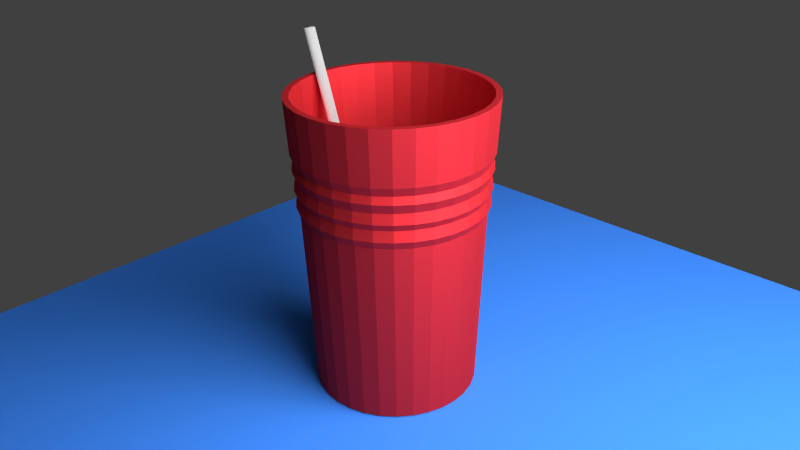 # Source: red_solo_cup.blend  (saved by Blender 2.74.0; exported with 4.5.12 LTS)
import bpy
from mathutils import Matrix  # noqa: F401  (used for matrix-valued properties, if any)

bpy.ops.wm.read_factory_settings(use_empty=True)
scene = bpy.context.scene
scene.name = 'Scene'

# ---- collections
col_collection_1 = bpy.data.collections.new('Collection 1'); scene.collection.children.link(col_collection_1)

# ---- materials (node trees are filled in below, after node groups)
mat_material_003 = bpy.data.materials.new('Material.003')
mat_material_003.alpha_threshold = 0.0
mat_material_003.roughness = 0.5
mat_material_002 = bpy.data.materials.new('Material.002')
mat_material_002.alpha_threshold = 0.0
mat_material_002.roughness = 0.5
mat_material_001 = bpy.data.materials.new('Material.001')
mat_material_001.alpha_threshold = 0.0
mat_material_001.roughness = 0.5

# ---- material node trees
mat_material_003.use_nodes = True; mat_material_003.node_tree.nodes.clear()
_N = mat_material_003.node_tree.nodes; _L = mat_material_003.node_tree.links
n0 = _N.new('ShaderNodeOutputMaterial'); n0.name = 'Material Output'; n0.location = (300, 300)
n1 = _N.new('ShaderNodeEmission'); n1.name = 'Emission'; n1.location = (110, 300)
n1.inputs[0].default_value = (0.8, 0.8, 0.8, 1.0)
n1.inputs[1].default_value = 10.0
_L.new(n1.outputs[0], n0.inputs[0])
n0.is_active_output = True
mat_material_002.use_nodes = True; mat_material_002.node_tree.nodes.clear()
_N = mat_material_002.node_tree.nodes; _L = mat_material_002.node_tree.links
n0 = _N.new('ShaderNodeOutputMaterial'); n0.name = 'Material Output'; n0.location = (300, 300)
n1 = _N.new('ShaderNodeBsdfDiffuse'); n1.name = 'Diffuse BSDF'; n1.location = (10, 300)
n1.inputs[0].default_value = (0.04396, 0.213, 0.8, 1.0)
_L.new(n1.outputs[0], n0.inputs[0])
n0.is_active_output = True
mat_material_001.use_nodes = True; mat_material_001.node_tree.nodes.clear()
_N = mat_material_001.node_tree.nodes; _L = mat_material_001.node_tree.links
n0 = _N.new('ShaderNodeOutputMaterial'); n0.name = 'Material Output'; n0.location = (300, 300)
n1 = _N.new('ShaderNodeBsdfAnisotropic'); n1.name = 'Glossy BSDF'; n1.location = (100, 300)
n1.distribution = 'GGX'
n1.inputs[0].default_value = (0.8, 0.03452, 0.04663, 1.0)
n1.inputs[1].default_value = 0.7071
_L.new(n1.outputs[0], n0.inputs[0])
n0.is_active_output = True

# ---- world
world_world = bpy.data.worlds.new('World'); scene.world = world_world
world_world.color = (0.05088, 0.05088, 0.05088)
world_world.use_sun_shadow = False
world_world.sun_shadow_jitter_overblur = 0.0
world_world.cycles.sampling_method = 'MANUAL'
world_world.cycles.sample_map_resolution = 256

# ---- cameras
cam_camera = bpy.data.cameras.new('Camera')
cam_camera.clip_end = 100.0
cam_camera.lens = 35.0
cam_camera.sensor_width = 32.0
cam_camera.sensor_height = 18.0
cam_camera.ortho_scale = 7.314
cam_camera.dof.focus_distance = 0.0

# ---- lights
light_lamp = bpy.data.lights.new('Lamp', 'POINT')
light_lamp.transmission_factor = 0.0
light_lamp.cutoff_distance = 30.0
light_lamp.energy = 100.0
light_lamp.shadow_buffer_clip_start = 1.001
light_lamp.shadow_soft_size = 0.1
light_lamp.shadow_maximum_resolution = 0.006
light_lamp.use_absolute_resolution = True
light_lamp.cycles.use_multiple_importance_sampling = False

# ---- meshes
me_plane_001 = bpy.data.meshes.new('Plane.001')
me_plane_001.from_pydata([(-1.0, -1.0, 0.0), (1.0, -1.0, 0.0), (-1.0, 1.0, 0.0), (1.0, 1.0, 0.0)], [], [(0, 1, 3, 2)])
me_plane_001.materials.append(mat_material_003)
me_plane_001.use_remesh_preserve_volume = False
me_plane_001.use_remesh_preserve_attributes = False
me_plane_001.use_mirror_vertex_groups = False
me_plane_001.update()
me_plane = bpy.data.meshes.new('Plane')
me_plane.from_pydata([(-1.0, -1.0, 0.0), (1.0, -1.0, 0.0), (-1.0, 1.0, 0.0), (1.0, 1.0, 0.0)], [], [(0, 1, 3, 2)])
me_plane.materials.append(mat_material_002)
me_plane.use_remesh_preserve_volume = False
me_plane.use_remesh_preserve_attributes = False
me_plane.use_mirror_vertex_groups = False
me_plane.update()
me_circle_001 = bpy.data.meshes.new('Circle.001')
me_circle_001.from_pydata([(0.1227, 0.512, 1.661), (0.02286, 0.5022, 1.661), (-0.07319, 0.473, 1.661), (-0.1617, 0.4257, 1.661), (-0.2393, 0.3621, 1.661), (-0.303, 0.2845, 1.661), (-0.3503, 0.1959, 1.661), (-0.3794, 0.09989, 1.661), (-0.3893, 1.777e-07, 1.661), (-0.3794, -0.09989, 1.661), (-0.3503, -0.1959, 1.661), (-0.303, -0.2845, 1.661), (-0.2393, -0.3621, 1.661), (-0.1617, -0.4257, 1.661), (-0.07319, -0.473, 1.661), (0.02286, -0.5022, 1.661), (0.1227, -0.512, 1.661), (0.2226, -0.5022, 1.661), (0.3187, -0.473, 1.661), (0.4072, -0.4257, 1.661), (0.4848, -0.3621, 1.661), (0.5485, -0.2845, 1.661), (0.5958, -0.1959, 1.661), (0.6249, -0.09989, 1.661), (0.6348, 6.335e-07, 1.661), (0.6249, 0.09989, 1.661), (0.5958, 0.1959, 1.661), (0.5485, 0.2845, 1.661), (0.4848, 0.3621, 1.661), (0.4072, 0.4257, 1.661), (0.3187, 0.473, 1.661), (0.2226, 0.5022, 1.661), (10.39, 0.4468, -28.94), (10.3, 0.4382, -28.94), (10.22, 0.4128, -28.94), (10.14, 0.3715, -28.94), (10.07, 0.3159, -28.94), (10.02, 0.2482, -28.94), (9.977, 0.171, -28.94), (9.952, 0.08717, -28.94), (9.943, 1.822e-07, -28.94), (9.952, -0.08717, -28.94), (9.977, -0.171, -28.94), (10.02, -0.2482, -28.94), (10.07, -0.3159, -28.94), (10.14, -0.3715, -28.94), (10.22, -0.4128, -28.94), (10.3, -0.4382, -28.94), (10.39, -0.4468, -28.94), (10.48, -0.4382, -28.94), (10.56, -0.4128, -28.94), (10.64, -0.3715, -28.94), (10.71, -0.3159, -28.94), (10.76, -0.2482, -28.94), (10.8, -0.171, -28.94), (10.83, -0.08716, -28.94), (10.84, 5.799e-07, -28.94), (10.83, 0.08717, -28.94), (10.8, 0.171, -28.94), (10.76, 0.2482, -28.94), (10.71, 0.3159, -28.94), (10.64, 0.3715, -28.94), (10.56, 0.4128, -28.94), (10.48, 0.4382, -28.94)], [], [(1, 0, 31, 30, 29, 28, 27, 26, 25, 24, 23, 22, 21, 20, 19, 18, 17, 16, 15, 14, 13, 12, 11, 10, 9, 8, 7, 6, 5, 4, 3, 2), (33, 34, 35, 36, 37, 38, 39, 40, 41, 42, 43, 44, 45, 46, 47, 48, 49, 50, 51, 52, 53, 54, 55, 56, 57, 58, 59, 60, 61, 62, 63, 32), (26, 27, 59, 58), (4, 5, 37, 36), (15, 16, 48, 47), (24, 25, 57, 56), (2, 3, 35, 34), (13, 14, 46, 45), (22, 23, 55, 54), (0, 1, 33, 32), (11, 12, 44, 43), (31, 0, 32, 63), (20, 21, 53, 52), (9, 10, 42, 41), (29, 30, 62, 61), (18, 19, 51, 50), (7, 8, 40, 39), (27, 28, 60, 59), (16, 17, 49, 48), (5, 6, 38, 37), (25, 26, 58, 57), (3, 4, 36, 35), (14, 15, 47, 46), (23, 24, 56, 55), (1, 2, 34, 33), (12, 13, 45, 44), (21, 22, 54, 53), (10, 11, 43, 42), (30, 31, 63, 62), (19, 20, 52, 51), (8, 9, 41, 40), (28, 29, 61, 60), (17, 18, 50, 49), (6, 7, 39, 38)])
me_circle_001.polygons.foreach_set('use_smooth', [True] * 34)
me_circle_001.use_remesh_preserve_volume = False
me_circle_001.use_remesh_preserve_attributes = False
me_circle_001.use_mirror_vertex_groups = False
me_circle_001.update()
me_circle = bpy.data.meshes.new('Circle')
me_circle.from_pydata([(0.0, 1.0, 0.0), (-0.1951, 0.9808, 0.0), (-0.3827, 0.9239, 0.0), (-0.5556, 0.8315, 0.0), (-0.7071, 0.7071, 0.0), (-0.8315, 0.5556, 0.0), (-0.9239, 0.3827, 0.0), (-0.9808, 0.1951, 0.0), (-1.0, 7.55e-08, 0.0), (-0.9808, -0.1951, 0.0), (-0.9239, -0.3827, 0.0), (-0.8315, -0.5556, 0.0), (-0.7071, -0.7071, 0.0), (-0.5556, -0.8315, 0.0), (-0.3827, -0.9239, 0.0), (-0.1951, -0.9808, 0.0), (3.258e-07, -1.0, 0.0), (0.1951, -0.9808, 0.0), (0.3827, -0.9239, 0.0), (0.5556, -0.8315, 0.0), (0.7071, -0.7071, 0.0), (0.8315, -0.5556, 0.0), (0.9239, -0.3827, 0.0), (0.9808, -0.1951, 0.0), (1.0, 9.656e-07, 0.0), (0.9808, 0.1951, 0.0), (0.9239, 0.3827, 0.0), (0.8315, 0.5556, 0.0), (0.7071, 0.7071, 0.0), (0.5556, 0.8315, 0.0), (0.3827, 0.9239, 0.0), (0.1951, 0.9808, 0.0), (3.583e-08, 1.212, 3.678), (-0.2365, 1.189, 3.678), (-0.4639, 1.12, 3.678), (-0.6734, 1.008, 3.678), (-0.8571, 0.8571, 3.678), (-1.008, 0.6734, 3.678), (-1.12, 0.4639, 3.678), (-1.189, 0.2365, 3.678), (-1.212, 3.105e-08, 3.678), (-1.189, -0.2365, 3.678), (-1.12, -0.4639, 3.678), (-1.008, -0.6734, 3.678), (-0.8571, -0.8571, 3.678), (-0.6734, -1.008, 3.678), (-0.4639, -1.12, 3.678), (-0.2365, -1.189, 3.678), (4.308e-07, -1.212, 3.678), (0.2365, -1.189, 3.678), (0.4639, -1.12, 3.678), (0.6734, -1.008, 3.678), (0.8571, -0.8571, 3.678), (1.008, -0.6734, 3.678), (1.12, -0.4639, 3.678), (1.189, -0.2365, 3.678), (1.212, 1.11e-06, 3.678), (1.189, 0.2365, 3.678), (1.12, 0.4639, 3.678), (1.008, 0.6734, 3.678), (0.8571, 0.8571, 3.678), (0.6734, 1.008, 3.678), (0.4639, 1.12, 3.678), (0.2365, 1.189, 3.678), (0.2222, 1.117, 3.678), (0.436, 1.052, 3.678), (0.6329, 0.9472, 3.678), (0.8055, 0.8055, 3.678), (0.9472, 0.6329, 3.678), (1.052, 0.436, 3.678), (1.117, 0.2222, 3.678), (1.139, 1.061e-06, 3.678), (1.117, -0.2222, 3.678), (1.052, -0.436, 3.678), (0.9472, -0.6329, 3.678), (0.8055, -0.8055, 3.678), (0.6329, -0.9472, 3.678), (0.436, -1.052, 3.678), (0.2222, -1.117, 3.678), (3.992e-07, -1.139, 3.678), (-0.2222, -1.117, 3.678), (-0.436, -1.052, 3.678), (-0.6329, -0.9472, 3.678), (-0.8055, -0.8055, 3.678), (-0.9472, -0.6329, 3.678), (-1.052, -0.436, 3.678), (-1.117, -0.2222, 3.678), (-1.139, 4.712e-08, 3.678), (-1.117, 0.2222, 3.678), (-1.052, 0.436, 3.678), (-0.9472, 0.6329, 3.678), (-0.8055, 0.8055, 3.678), (-0.6329, 0.9472, 3.678), (-0.436, 1.052, 3.678), (-0.2222, 1.117, 3.678), (2.803e-08, 1.139, 3.678), (1.132, 1.056e-06, 2.918), (1.111, 0.2209, 2.918), (-0.4333, 1.046, 2.918), (-0.6291, 0.9415, 2.918), (-0.6291, -0.9415, 2.918), (-0.4333, -1.046, 2.918), (1.046, -0.4333, 2.918), (1.111, -0.2209, 2.918), (2.517e-08, 1.132, 2.918), (-0.2209, 1.111, 2.918), (-0.9415, -0.6291, 2.918), (-0.8007, -0.8007, 2.918), (0.2209, 1.111, 2.918), (0.8007, -0.8007, 2.918), (0.9415, -0.6291, 2.918), (-1.111, -0.2209, 2.918), (-1.046, -0.4333, 2.918), (0.6291, 0.9415, 2.918), (0.4333, 1.046, 2.918), (0.4333, -1.046, 2.918), (0.6291, -0.9415, 2.918), (-1.111, 0.2209, 2.918), (-1.132, 4.78e-08, 2.918), (0.9415, 0.6291, 2.918), (0.8007, 0.8007, 2.918), (3.941e-07, -1.132, 2.918), (0.2209, -1.111, 2.918), (-0.9415, 0.6291, 2.918), (-1.046, 0.4333, 2.918), (1.046, 0.4333, 2.918), (-0.8007, 0.8007, 2.918), (-0.2209, -1.111, 2.918), (1.163, 1.077e-06, 2.831), (-0.4452, 1.075, 2.831), (-0.6463, -0.9672, 2.831), (1.075, -0.4452, 2.831), (2.758e-08, 1.163, 2.831), (-0.9672, -0.6463, 2.831), (0.2269, 1.141, 2.831), (0.8226, -0.8226, 2.831), (-1.141, -0.2269, 2.831), (0.6463, 0.9672, 2.831), (0.4452, -1.075, 2.831), (-1.141, 0.2269, 2.831), (0.9672, 0.6463, 2.831), (4.066e-07, -1.163, 2.831), (-0.9672, 0.6463, 2.831), (1.141, 0.2269, 2.831), (-0.6463, 0.9672, 2.831), (-0.4452, -1.075, 2.831), (1.141, -0.2269, 2.831), (-0.2269, 1.141, 2.831), (-0.8226, -0.8226, 2.831), (0.9672, -0.6463, 2.831), (-1.075, -0.4452, 2.831), (0.4452, 1.075, 2.831), (0.6463, -0.9672, 2.831), (-1.163, 4.129e-08, 2.831), (0.8226, 0.8226, 2.831), (0.2269, -1.141, 2.831), (-1.075, 0.4452, 2.831), (1.075, 0.4452, 2.831), (-0.8226, 0.8226, 2.831), (-0.2269, -1.141, 2.831), (-0.2139, -1.075, 2.291), (-0.7751, 0.7751, 2.291), (1.013, 0.4195, 2.291), (-1.013, 0.4195, 2.291), (0.2139, -1.075, 2.291), (0.7751, 0.7751, 2.291), (-1.096, 5.538e-08, 2.291), (0.609, -0.9114, 2.291), (0.4195, 1.013, 2.291), (-1.013, -0.4195, 2.291), (0.9114, -0.609, 2.291), (-0.7751, -0.7751, 2.291), (-0.2139, 1.075, 2.291), (1.075, -0.2139, 2.291), (-0.4195, -1.013, 2.291), (-0.609, 0.9114, 2.291), (1.075, 0.2139, 2.291), (-0.9114, 0.609, 2.291), (3.762e-07, -1.096, 2.291), (0.9114, 0.609, 2.291), (-1.075, 0.2139, 2.291), (0.4195, -1.013, 2.291), (0.609, 0.9114, 2.291), (-1.075, -0.2139, 2.291), (0.7751, -0.7751, 2.291), (0.2139, 1.075, 2.291), (-0.9114, -0.609, 2.291), (1.906e-08, 1.096, 2.291), (1.013, -0.4195, 2.291), (-0.609, -0.9114, 2.291), (-0.4195, 1.013, 2.291), (1.096, 1.031e-06, 2.291), (1.152, 0.2291, 3.024), (-0.6525, 0.9765, 3.024), (-0.4494, -1.085, 3.024), (1.152, -0.2291, 3.024), (-0.2291, 1.152, 3.024), (-0.8304, -0.8304, 3.024), (0.9765, -0.6525, 3.024), (-1.085, -0.4494, 3.024), (0.4494, 1.085, 3.024), (0.6525, -0.9765, 3.024), (-1.174, 3.896e-08, 3.024), (0.8304, 0.8304, 3.024), (0.2291, -1.152, 3.024), (-1.085, 0.4494, 3.024), (1.085, 0.4494, 3.024), (-0.8304, 0.8304, 3.024), (-0.2291, -1.152, 3.024), (1.174, 1.084e-06, 3.024), (-0.4494, 1.085, 3.024), (-0.6525, -0.9765, 3.024), (1.085, -0.4494, 3.024), (2.946e-08, 1.174, 3.024), (-0.9765, -0.6525, 3.024), (0.2291, 1.152, 3.024), (0.8304, -0.8304, 3.024), (-1.152, -0.2291, 3.024), (0.6525, 0.9765, 3.024), (0.4494, -1.085, 3.024), (-1.152, 0.2291, 3.024), (0.9765, 0.6525, 3.024), (4.121e-07, -1.174, 3.024), (-0.9765, 0.6525, 3.024), (1.121, 1.048e-06, 2.717), (-0.4289, 1.035, 2.717), (-0.6227, -0.9319, 2.717), (1.035, -0.4289, 2.717), (2.321e-08, 1.121, 2.717), (-0.9319, -0.6227, 2.717), (0.2186, 1.099, 2.717), (0.7925, -0.7925, 2.717), (-1.099, -0.2186, 2.717), (0.6227, 0.9319, 2.717), (0.4289, -1.035, 2.717), (-1.099, 0.2186, 2.717), (0.9319, 0.6227, 2.717), (3.884e-07, -1.121, 2.717), (-0.9319, 0.6227, 2.717), (1.099, 0.2187, 2.717), (-0.6227, 0.9319, 2.717), (-0.4289, -1.035, 2.717), (1.099, -0.2186, 2.717), (-0.2186, 1.099, 2.717), (-0.7925, -0.7925, 2.717), (0.9319, -0.6227, 2.717), (-1.035, -0.4289, 2.717), (0.4289, 1.035, 2.717), (0.6227, -0.9319, 2.717), (-1.121, 5.023e-08, 2.717), (0.7925, 0.7925, 2.717), (0.2187, -1.099, 2.717), (-1.035, 0.4289, 2.717), (1.035, 0.4289, 2.717), (-0.7925, 0.7925, 2.717), (-0.2186, -1.099, 2.717), (1.15, 1.067e-06, 2.595), (-0.44, 1.062, 2.595), (-0.6387, -0.9559, 2.595), (1.062, -0.44, 2.595), (2.528e-08, 1.15, 2.595), (-0.9559, -0.6387, 2.595), (0.2243, 1.128, 2.595), (0.813, -0.813, 2.595), (-1.128, -0.2243, 2.595), (0.6387, 0.9559, 2.595), (0.44, -1.062, 2.595), (-1.128, 0.2243, 2.595), (0.9559, 0.6387, 2.595), (3.999e-07, -1.15, 2.595), (-0.9559, 0.6387, 2.595), (1.128, 0.2243, 2.595), (-0.6387, 0.9559, 2.595), (-0.44, -1.062, 2.595), (1.128, -0.2243, 2.595), (-0.2243, 1.128, 2.595), (-0.813, -0.813, 2.595), (0.9559, -0.6387, 2.595), (-1.062, -0.44, 2.595), (0.44, 1.062, 2.595), (0.6387, -0.9559, 2.595), (-1.15, 4.414e-08, 2.595), (0.813, 0.813, 2.595), (0.2243, -1.128, 2.595), (-1.062, 0.44, 2.595), (1.062, 0.44, 2.595), (-0.813, 0.813, 2.595), (-0.2243, -1.128, 2.595), (1.109, 1.04e-06, 2.512), (-0.4244, 1.025, 2.512), (-0.6161, -0.922, 2.512), (1.025, -0.4244, 2.512), (2.121e-08, 1.109, 2.512), (-0.922, -0.6161, 2.512), (0.2163, 1.088, 2.512), (0.7841, -0.7841, 2.512), (-1.088, -0.2163, 2.512), (0.6161, 0.922, 2.512), (0.4244, -1.025, 2.512), (-1.088, 0.2163, 2.512), (0.922, 0.6161, 2.512), (3.826e-07, -1.109, 2.512), (-0.922, 0.6161, 2.512), (1.088, 0.2163, 2.512), (-0.6161, 0.922, 2.512), (-0.4244, -1.025, 2.512), (1.088, -0.2163, 2.512), (-0.2163, 1.088, 2.512), (-0.7841, -0.7841, 2.512), (0.922, -0.6161, 2.512), (-1.025, -0.4244, 2.512), (0.4244, 1.025, 2.512), (0.6161, -0.922, 2.512), (-1.109, 5.271e-08, 2.512), (0.7841, 0.7841, 2.512), (0.2163, -1.088, 2.512), (-1.025, 0.4244, 2.512), (1.025, 0.4244, 2.512), (-0.7841, 0.7841, 2.512), (-0.2163, -1.088, 2.512), (1.138, 1.059e-06, 2.384), (-0.4353, 1.051, 2.384), (-0.632, -0.9458, 2.384), (1.051, -0.4353, 2.384), (2.323e-08, 1.138, 2.384), (-0.9458, -0.632, 2.384), (0.2219, 1.116, 2.384), (0.8043, -0.8043, 2.384), (-1.116, -0.2219, 2.384), (0.632, 0.9458, 2.384), (0.4353, -1.051, 2.384), (-1.116, 0.2219, 2.384), (0.9458, 0.632, 2.384), (3.939e-07, -1.138, 2.384), (-0.9458, 0.632, 2.384), (1.116, 0.2219, 2.384), (-0.632, 0.9458, 2.384), (-0.4353, -1.051, 2.384), (1.116, -0.2219, 2.384), (-0.2219, 1.116, 2.384), (-0.8043, -0.8043, 2.384), (0.9458, -0.632, 2.384), (-1.051, -0.4353, 2.384), (0.4353, 1.051, 2.384), (0.632, -0.9458, 2.384), (-1.138, 4.669e-08, 2.384), (0.8043, 0.8043, 2.384), (0.2219, -1.116, 2.384), (-1.051, 0.4353, 2.384), (1.051, 0.4353, 2.384), (-0.8043, 0.8043, 2.384), (-0.2219, -1.116, 2.384), (0.163, 0.8196, 0.1961), (0.3198, 0.772, 0.1961), (0.4643, 0.6948, 0.1961), (0.5909, 0.5909, 0.1961), (0.6948, 0.4643, 0.1961), (0.772, 0.3198, 0.1961), (0.8196, 0.163, 0.1961), (0.8356, 8.518e-07, 0.1961), (0.8196, -0.163, 0.1961), (0.772, -0.3198, 0.1961), (0.6948, -0.4643, 0.1961), (0.5909, -0.5909, 0.1961), (0.4643, -0.6948, 0.1961), (0.3198, -0.772, 0.1961), (0.163, -0.8196, 0.1961), (2.698e-07, -0.8356, 0.1961), (-0.163, -0.8196, 0.1961), (-0.3198, -0.772, 0.1961), (-0.4643, -0.6948, 0.1961), (-0.5909, -0.5909, 0.1961), (-0.6948, -0.4643, 0.1961), (-0.772, -0.3198, 0.1961), (-0.8196, -0.163, 0.1961), (-0.8356, 1.08e-07, 0.1961), (-0.8196, 0.163, 0.1961), (-0.772, 0.3198, 0.1961), (-0.6948, 0.4643, 0.1961), (-0.5909, 0.5909, 0.1961), (-0.4643, 0.6948, 0.1961), (-0.3198, 0.772, 0.1961), (-0.163, 0.8196, 0.1961), (-2.535e-09, 0.8356, 0.1961)], [], [(1, 0, 31, 30, 29, 28, 27, 26, 25, 24, 23, 22, 21, 20, 19, 18, 17, 16, 15, 14, 13, 12, 11, 10, 9, 8, 7, 6, 5, 4, 3, 2), (37, 38, 89, 90), (209, 192, 57, 56), (210, 193, 35, 34), (211, 194, 46, 45), (212, 195, 55, 54), (213, 196, 33, 32), (214, 197, 44, 43), (215, 213, 32, 63), (216, 198, 53, 52), (217, 199, 42, 41), (218, 200, 62, 61), (219, 201, 51, 50), (220, 202, 40, 39), (221, 203, 60, 59), (222, 204, 49, 48), (223, 205, 38, 37), (192, 206, 58, 57), (193, 207, 36, 35), (194, 208, 47, 46), (195, 209, 56, 55), (196, 210, 34, 33), (197, 211, 45, 44), (198, 212, 54, 53), (199, 214, 43, 42), (200, 215, 63, 62), (201, 216, 52, 51), (202, 217, 41, 40), (203, 218, 61, 60), (204, 219, 50, 49), (205, 220, 39, 38), (206, 221, 59, 58), (207, 223, 37, 36), (208, 222, 48, 47), (50, 51, 76, 77), (55, 56, 71, 72), (42, 43, 84, 85), (32, 33, 94, 95), (60, 61, 66, 67), (41, 42, 85, 86), (36, 37, 90, 91), (59, 60, 67, 68), (45, 46, 81, 82), (35, 36, 91, 92), (44, 45, 82, 83), (51, 52, 75, 76), (63, 32, 95, 64), (38, 39, 88, 89), (39, 40, 87, 88), (56, 57, 70, 71), (54, 55, 72, 73), (34, 35, 92, 93), (57, 58, 69, 70), (33, 34, 93, 94), (62, 63, 64, 65), (43, 44, 83, 84), (49, 50, 77, 78), (61, 62, 65, 66), (47, 48, 79, 80), (48, 49, 78, 79), (46, 47, 80, 81), (53, 54, 73, 74), (40, 41, 86, 87), (52, 53, 74, 75), (58, 59, 68, 69), (159, 141, 121, 127), (158, 142, 123, 126), (157, 140, 119, 125), (156, 139, 117, 124), (155, 138, 115, 122), (154, 137, 113, 120), (153, 136, 111, 118), (152, 135, 109, 116), (151, 134, 108, 114), (150, 133, 106, 112), (149, 131, 102, 110), (148, 130, 100, 107), (147, 129, 98, 105), (146, 128, 96, 103), (145, 159, 127, 101), (144, 158, 126, 99), (143, 157, 125, 97), (142, 156, 124, 123), (141, 155, 122, 121), (140, 154, 120, 119), (139, 153, 118, 117), (138, 152, 116, 115), (137, 151, 114, 113), (136, 150, 112, 111), (135, 149, 110, 109), (134, 132, 104, 108), (133, 148, 107, 106), (132, 147, 105, 104), (131, 146, 103, 102), (130, 145, 101, 100), (129, 144, 99, 98), (128, 143, 97, 96), (224, 239, 143, 128), (225, 240, 144, 129), (226, 241, 145, 130), (227, 242, 146, 131), (228, 243, 147, 132), (229, 244, 148, 133), (230, 228, 132, 134), (231, 245, 149, 135), (232, 246, 150, 136), (233, 247, 151, 137), (234, 248, 152, 138), (235, 249, 153, 139), (236, 250, 154, 140), (237, 251, 155, 141), (238, 252, 156, 142), (239, 253, 157, 143), (240, 254, 158, 144), (241, 255, 159, 145), (242, 224, 128, 146), (243, 225, 129, 147), (244, 226, 130, 148), (245, 227, 131, 149), (246, 229, 133, 150), (247, 230, 134, 151), (248, 231, 135, 152), (249, 232, 136, 153), (250, 233, 137, 154), (251, 234, 138, 155), (252, 235, 139, 156), (253, 236, 140, 157), (254, 238, 142, 158), (255, 237, 141, 159), (123, 223, 207, 126), (119, 221, 206, 125), (117, 220, 205, 124), (115, 219, 204, 122), (113, 218, 203, 120), (111, 217, 202, 118), (109, 216, 201, 116), (108, 215, 200, 114), (106, 214, 199, 112), (102, 212, 198, 110), (100, 211, 197, 107), (98, 210, 196, 105), (96, 209, 195, 103), (127, 208, 194, 101), (126, 207, 193, 99), (125, 206, 192, 97), (124, 205, 223, 123), (122, 204, 222, 121), (120, 203, 221, 119), (118, 202, 220, 117), (116, 201, 219, 115), (114, 200, 218, 113), (112, 199, 217, 111), (110, 198, 216, 109), (104, 213, 215, 108), (107, 197, 214, 106), (105, 196, 213, 104), (103, 195, 212, 102), (101, 194, 211, 100), (99, 193, 210, 98), (97, 192, 209, 96), (15, 16, 178, 160), (24, 25, 176, 191), (2, 3, 175, 190), (13, 14, 174, 189), (22, 23, 173, 188), (0, 1, 172, 187), (11, 12, 171, 186), (31, 0, 187, 185), (20, 21, 170, 184), (9, 10, 169, 183), (29, 30, 168, 182), (18, 19, 167, 181), (7, 8, 166, 180), (27, 28, 165, 179), (16, 17, 164, 178), (5, 6, 163, 177), (25, 26, 162, 176), (3, 4, 161, 175), (14, 15, 160, 174), (23, 24, 191, 173), (1, 2, 190, 172), (12, 13, 189, 171), (21, 22, 188, 170), (10, 11, 186, 169), (30, 31, 185, 168), (19, 20, 184, 167), (8, 9, 183, 166), (28, 29, 182, 165), (17, 18, 181, 164), (6, 7, 180, 163), (26, 27, 179, 162), (4, 5, 177, 161), (287, 269, 237, 255), (286, 270, 238, 254), (285, 268, 236, 253), (284, 267, 235, 252), (283, 266, 234, 251), (282, 265, 233, 250), (281, 264, 232, 249), (280, 263, 231, 248), (279, 262, 230, 247), (278, 261, 229, 246), (277, 259, 227, 245), (276, 258, 226, 244), (275, 257, 225, 243), (274, 256, 224, 242), (273, 287, 255, 241), (272, 286, 254, 240), (271, 285, 253, 239), (270, 284, 252, 238), (269, 283, 251, 237), (268, 282, 250, 236), (267, 281, 249, 235), (266, 280, 248, 234), (265, 279, 247, 233), (264, 278, 246, 232), (263, 277, 245, 231), (262, 260, 228, 230), (261, 276, 244, 229), (260, 275, 243, 228), (259, 274, 242, 227), (258, 273, 241, 226), (257, 272, 240, 225), (256, 271, 239, 224), (288, 303, 271, 256), (289, 304, 272, 257), (290, 305, 273, 258), (291, 306, 274, 259), (292, 307, 275, 260), (293, 308, 276, 261), (294, 292, 260, 262), (295, 309, 277, 263), (296, 310, 278, 264), (297, 311, 279, 265), (298, 312, 280, 266), (299, 313, 281, 267), (300, 314, 282, 268), (301, 315, 283, 269), (302, 316, 284, 270), (303, 317, 285, 271), (304, 318, 286, 272), (305, 319, 287, 273), (306, 288, 256, 274), (307, 289, 257, 275), (308, 290, 258, 276), (309, 291, 259, 277), (310, 293, 261, 278), (311, 294, 262, 279), (312, 295, 263, 280), (313, 296, 264, 281), (314, 297, 265, 282), (315, 298, 266, 283), (316, 299, 267, 284), (317, 300, 268, 285), (318, 302, 270, 286), (319, 301, 269, 287), (351, 333, 301, 319), (350, 334, 302, 318), (349, 332, 300, 317), (348, 331, 299, 316), (347, 330, 298, 315), (346, 329, 297, 314), (345, 328, 296, 313), (344, 327, 295, 312), (343, 326, 294, 311), (342, 325, 293, 310), (341, 323, 291, 309), (340, 322, 290, 308), (339, 321, 289, 307), (338, 320, 288, 306), (337, 351, 319, 305), (336, 350, 318, 304), (335, 349, 317, 303), (334, 348, 316, 302), (333, 347, 315, 301), (332, 346, 314, 300), (331, 345, 313, 299), (330, 344, 312, 298), (329, 343, 311, 297), (328, 342, 310, 296), (327, 341, 309, 295), (326, 324, 292, 294), (325, 340, 308, 293), (324, 339, 307, 292), (323, 338, 306, 291), (322, 337, 305, 290), (321, 336, 304, 289), (320, 335, 303, 288), (191, 176, 335, 320), (190, 175, 336, 321), (189, 174, 337, 322), (188, 173, 338, 323), (187, 172, 339, 324), (186, 171, 340, 325), (185, 187, 324, 326), (184, 170, 341, 327), (183, 169, 342, 328), (182, 168, 343, 329), (181, 167, 344, 330), (180, 166, 345, 331), (179, 165, 346, 332), (178, 164, 347, 333), (177, 163, 348, 334), (176, 162, 349, 335), (175, 161, 350, 336), (174, 160, 351, 337), (173, 191, 320, 338), (172, 190, 321, 339), (171, 189, 322, 340), (170, 188, 323, 341), (169, 186, 325, 342), (168, 185, 326, 343), (167, 184, 327, 344), (166, 183, 328, 345), (165, 182, 329, 346), (164, 181, 330, 347), (163, 180, 331, 348), (162, 179, 332, 349), (161, 177, 334, 350), (160, 178, 333, 351), (121, 222, 208, 127), (90, 89, 377, 378), (68, 67, 355, 356), (79, 78, 366, 367), (88, 87, 375, 376), (66, 65, 353, 354), (77, 76, 364, 365), (86, 85, 373, 374), (75, 74, 362, 363), (95, 94, 382, 383), (84, 83, 371, 372), (73, 72, 360, 361), (93, 92, 380, 381), (82, 81, 369, 370), (71, 70, 358, 359), (91, 90, 378, 379), (69, 68, 356, 357), (80, 79, 367, 368), (89, 88, 376, 377), (67, 66, 354, 355), (78, 77, 365, 366), (87, 86, 374, 375), (64, 95, 383, 352), (76, 75, 363, 364), (65, 64, 352, 353), (85, 84, 372, 373), (74, 73, 361, 362), (94, 93, 381, 382), (83, 82, 370, 371), (72, 71, 359, 360), (92, 91, 379, 380), (81, 80, 368, 369), (70, 69, 357, 358)])
me_circle.materials.append(mat_material_001)
me_circle.use_remesh_preserve_volume = False
me_circle.use_remesh_preserve_attributes = False
me_circle.use_mirror_vertex_groups = False
me_circle.update()

# ---- objects
ob_plane_001 = bpy.data.objects.new('Plane.001', me_plane_001)
ob_plane = bpy.data.objects.new('Plane', me_plane)
ob_circle_001 = bpy.data.objects.new('Circle.001', me_circle_001)
ob_circle = bpy.data.objects.new('Circle', me_circle)
ob_lamp = bpy.data.objects.new('Lamp', light_lamp)
ob_camera = bpy.data.objects.new('Camera', cam_camera)

# ---- transforms, parenting, visibility, modifiers, constraints
ob_plane_001.location = (7.751, 0.4829, 5.663)
ob_plane_001.rotation_euler = (5.565e-08, 0.7854, 1.344e-07)
ob_plane_001.scale = (5.0, 5.0, 5.0)
ob_plane_001.lineart.crease_threshold = 0.0
ob_plane.location = (-0.01892, 0.4829, -0.02532)
ob_plane.scale = (5.0, 5.0, 5.0)
ob_plane.lineart.crease_threshold = 0.0
ob_circle_001.location = (-1.235, -0.08011, 3.977)
ob_circle_001.scale = (0.1306, 0.1306, 0.1306)
ob_circle_001.lineart.crease_threshold = 0.0
ob_circle.location = (0.0173, 0.03079, -0.006783)
ob_circle.lineart.crease_threshold = 0.0
ob_lamp.location = (4.076, 1.005, 5.904)
ob_lamp.rotation_euler = (0.6503, 0.05522, 1.866)
ob_lamp.lock_rotations_4d = False
ob_lamp.empty_display_type = 'ARROWS'
ob_lamp.color = (0.0, 0.0, 0.0, 0.0)
ob_lamp.lineart.crease_threshold = 0.0
ob_camera.location = (6.614, -6.473, 6.638)
ob_camera.rotation_euler = (1.109, 0.0108, 0.7799)
ob_camera.lock_rotations_4d = False
ob_camera.empty_display_type = 'ARROWS'
ob_camera.color = (0.0, 0.0, 0.0, 0.0)
ob_camera.display_type = 'WIRE'
ob_camera.lineart.crease_threshold = 0.0

# ---- collection membership
col_collection_1.objects.link(ob_plane_001)
col_collection_1.objects.link(ob_plane)
col_collection_1.objects.link(ob_circle_001)
col_collection_1.objects.link(ob_circle)
col_collection_1.objects.link(ob_lamp)
col_collection_1.objects.link(ob_camera)

# ---- scene / render settings (as saved in the file)
scene.camera = ob_camera
scene.frame_start = 1; scene.frame_end = 250; scene.frame_set(1)
scene.render.engine = 'CYCLES'
scene.render.dither_intensity = 0.0
scene.cycles.use_denoising = False
scene.cycles.samples = 300
scene.cycles.sampling_pattern = 'TABULATED_SOBOL'
scene.cycles.light_sampling_threshold = 0.0
scene.cycles.use_adaptive_sampling = False
scene.cycles.use_light_tree = False
scene.cycles.blur_glossy = 0.0
scene.cycles.pixel_filter_type = 'GAUSSIAN'
scene.cycles.sample_clamp_direct = 0.98
scene.cycles.sample_clamp_indirect = 0.0
scene.view_settings.view_transform = 'Standard'
bpy.context.view_layer.update()
